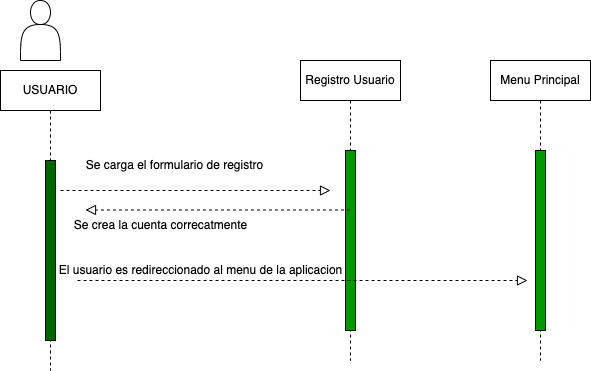

The diagram above was exported from draw.io. Its source (the exported page's mxGraphModel, read from the mxfile embedded in the PNG):
<mxGraphModel dx="749" dy="703" grid="1" gridSize="10" guides="1" tooltips="1" connect="1" arrows="1" fold="1" page="1" pageScale="1" pageWidth="827" pageHeight="1169" math="0" shadow="0">
  <root>
    <mxCell id="0" />
    <mxCell id="1" parent="0" />
    <mxCell id="2" value="" style="shape=actor;whiteSpace=wrap;html=1;" parent="1" vertex="1">
      <mxGeometry x="160" y="110" width="40" height="60" as="geometry" />
    </mxCell>
    <mxCell id="7" value="Registro Usuario" style="shape=umlLifeline;perimeter=lifelinePerimeter;whiteSpace=wrap;html=1;container=1;collapsible=0;recursiveResize=0;outlineConnect=0;shadow=0;strokeColor=default;" parent="1" vertex="1">
      <mxGeometry x="440" y="170" width="100" height="300" as="geometry" />
    </mxCell>
    <mxCell id="8" value="" style="html=1;points=[];perimeter=orthogonalPerimeter;fillColor=#009900;shadow=0;strokeColor=default;" parent="7" vertex="1">
      <mxGeometry x="45" y="90" width="10" height="180" as="geometry" />
    </mxCell>
    <mxCell id="9" value="USUARIO" style="shape=umlLifeline;perimeter=lifelinePerimeter;whiteSpace=wrap;html=1;container=1;collapsible=0;recursiveResize=0;outlineConnect=0;shadow=0;strokeColor=default;" parent="1" vertex="1">
      <mxGeometry x="140" y="180" width="100" height="300" as="geometry" />
    </mxCell>
    <mxCell id="10" value="" style="html=1;points=[];perimeter=orthogonalPerimeter;shadow=0;strokeColor=default;fillColor=#006600;" parent="9" vertex="1">
      <mxGeometry x="45" y="90" width="10" height="180" as="geometry" />
    </mxCell>
    <mxCell id="11" value="" style="endArrow=block;startArrow=none;endFill=0;startFill=0;endSize=8;html=1;verticalAlign=bottom;dashed=1;labelBackgroundColor=none;" parent="1" edge="1">
      <mxGeometry width="160" relative="1" as="geometry">
        <mxPoint x="200" y="300" as="sourcePoint" />
        <mxPoint x="470" y="300" as="targetPoint" />
      </mxGeometry>
    </mxCell>
    <mxCell id="15" value="" style="endArrow=block;startArrow=none;endFill=0;startFill=0;endSize=8;html=1;verticalAlign=bottom;dashed=1;labelBackgroundColor=none;entryX=0.125;entryY=-0.017;entryDx=0;entryDy=0;entryPerimeter=0;" parent="1" source="7" target="16" edge="1">
      <mxGeometry width="160" relative="1" as="geometry">
        <mxPoint x="210" y="310" as="sourcePoint" />
        <mxPoint x="250" y="320" as="targetPoint" />
      </mxGeometry>
    </mxCell>
    <mxCell id="16" value="Se crea la cuenta correcatmente" style="text;html=1;align=center;verticalAlign=middle;resizable=0;points=[];autosize=1;strokeColor=none;fillColor=none;" parent="1" vertex="1">
      <mxGeometry x="200" y="320" width="200" height="30" as="geometry" />
    </mxCell>
    <mxCell id="18" value="Se carga el formulario de registro" style="text;html=1;align=center;verticalAlign=middle;resizable=0;points=[];autosize=1;strokeColor=none;fillColor=none;" parent="1" vertex="1">
      <mxGeometry x="214" y="260" width="200" height="30" as="geometry" />
    </mxCell>
    <mxCell id="22" value="Menu Principal" style="shape=umlLifeline;perimeter=lifelinePerimeter;whiteSpace=wrap;html=1;container=1;collapsible=0;recursiveResize=0;outlineConnect=0;shadow=0;strokeColor=default;" parent="1" vertex="1">
      <mxGeometry x="630" y="170" width="100" height="300" as="geometry" />
    </mxCell>
    <mxCell id="23" value="" style="html=1;points=[];perimeter=orthogonalPerimeter;fillColor=#009900;shadow=0;strokeColor=default;" parent="22" vertex="1">
      <mxGeometry x="45" y="90" width="10" height="180" as="geometry" />
    </mxCell>
    <mxCell id="24" value="" style="endArrow=block;startArrow=none;endFill=0;startFill=0;endSize=8;html=1;verticalAlign=bottom;dashed=1;labelBackgroundColor=none;" parent="1" edge="1">
      <mxGeometry width="160" relative="1" as="geometry">
        <mxPoint x="217" y="390" as="sourcePoint" />
        <mxPoint x="667" y="390" as="targetPoint" />
      </mxGeometry>
    </mxCell>
    <mxCell id="25" value="El usuario es redireccionado al menu de la aplicacion" style="text;html=1;align=center;verticalAlign=middle;resizable=0;points=[];autosize=1;strokeColor=none;fillColor=none;" parent="1" vertex="1">
      <mxGeometry x="185" y="365" width="310" height="30" as="geometry" />
    </mxCell>
  </root>
</mxGraphModel>